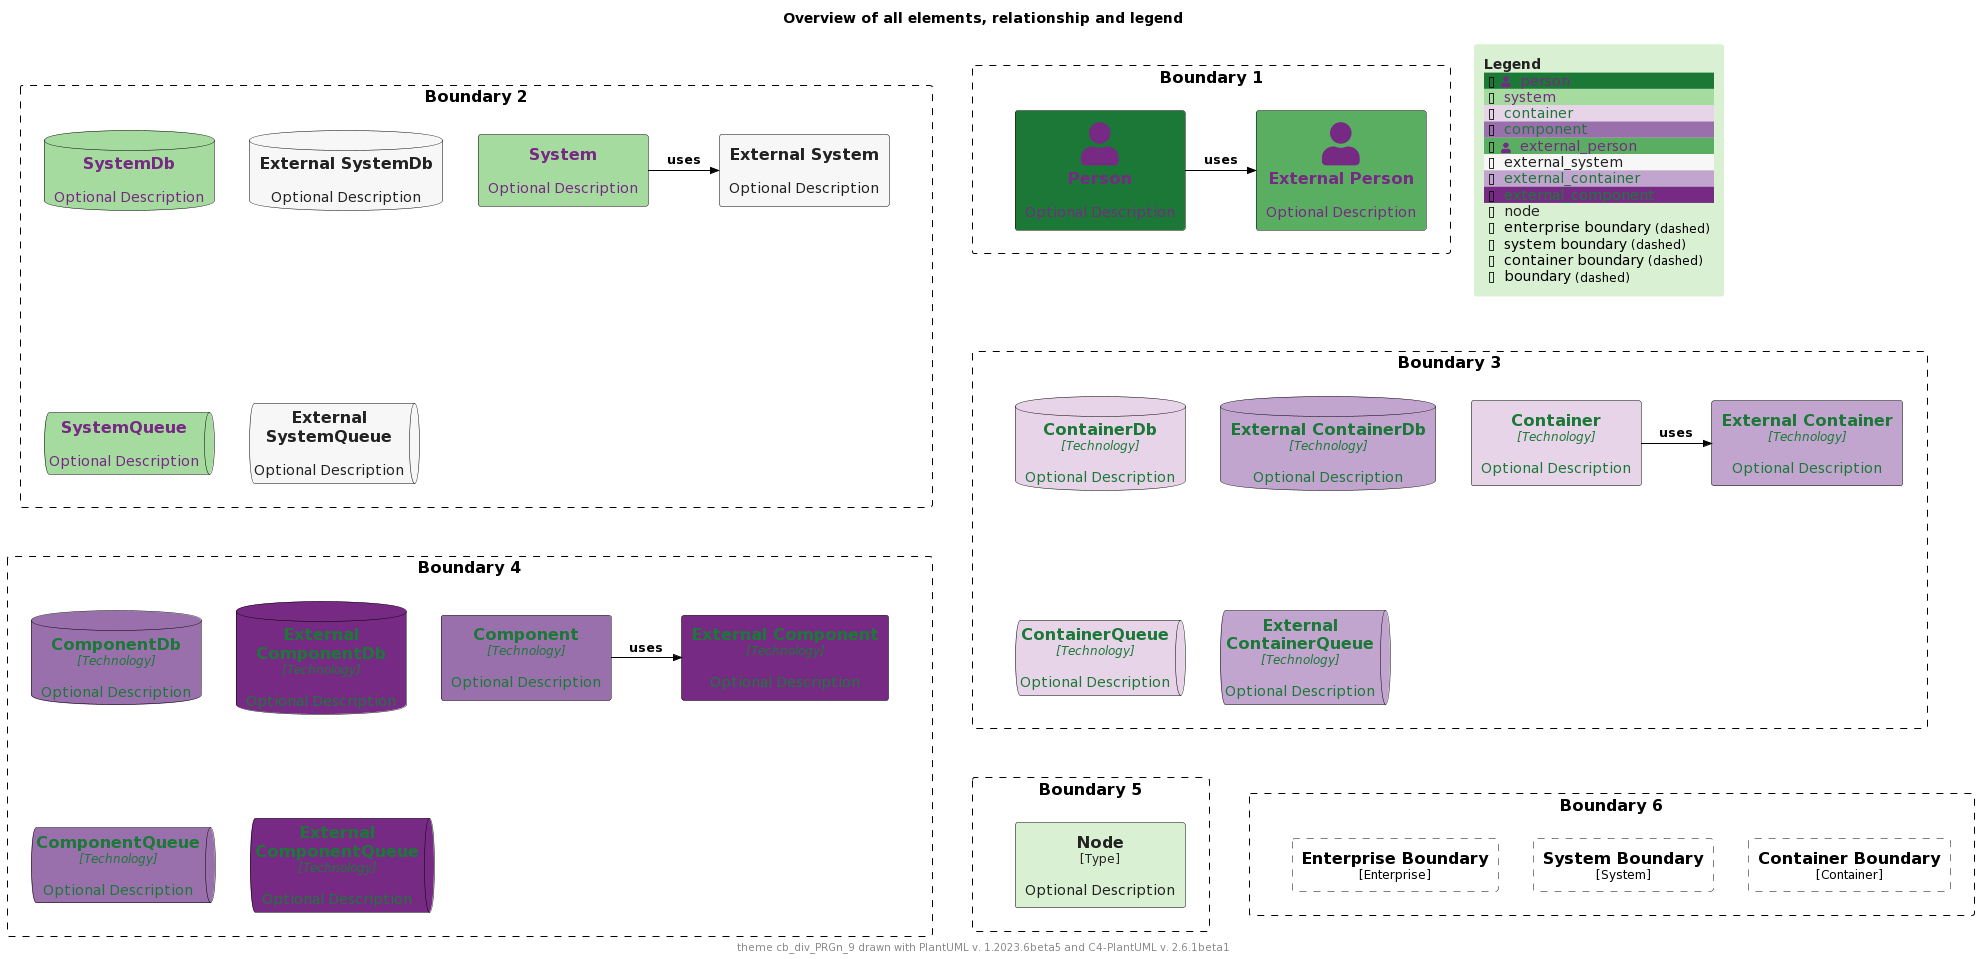

The diagram above was rendered by PlantUML. Its source (embedded in the PNG):
@startuml
'Theme: "puml-theme-cb_div_PRGn_9.puml"
'Theme colors
' Metadata
' Created: 2023-05-02 22:09:48.987037+00:00
!$THEME = "cb_div_PRGn_9"

!function $textcolor($bgColor)
!if $bgColor == $COLOR_INDEX_0 || $bgColor == $COLOR_INDEX_1 || $bgColor == $COLOR_INDEX_2 || $bgColor == $COLOR_INDEX_3
!return $COLOR_INDEX_8
!elseif $bgColor == $COLOR_INDEX_6 || $bgColor == $COLOR_INDEX_7 || $bgColor == $COLOR_INDEX_8
!return $COLOR_INDEX_0
!elseif %is_light($bgColor)
!return "#222222"
!elseif %is_dark($bgColor)
!return "#dddddd"
!else
!return $COLOR_TEXT_FALLBACK_COLOR
!endif
!endfunction

!$COLOR_INDEX_0="#762A83"
!$COLOR_INDEX_1="#9970AB"
!$COLOR_INDEX_2="#C2A5CF"
!$COLOR_INDEX_3="#E7D4E8"
!$COLOR_INDEX_4="#F7F7F7"
!$COLOR_INDEX_5="#D9F0D3"
!$COLOR_INDEX_6="#A6DBA0"
!$COLOR_INDEX_7="#5AAE61"
!$COLOR_INDEX_8="#1B7837"
!$COLOR_BORDER_COLOR="#000000"

!$COLOR_TEXT_LIGHT=$COLOR_INDEX_0
!$COLOR_TEXT_DARK=$COLOR_INDEX_8
!$COLOR_TEXT_NEUTRAL=$textcolor($COLOR_INDEX_4)
!$COLOR_REL_COLOR=$textcolor($COLOR_INDEX_8)

!$COLOR_TEXT_FALLBACK_COLOR ?= "#000000"

' stereotype and technology font size
!$STEREOTYPE_FONT_SIZE ?= 12
!$TECHN_FONT_SIZE ?= 12

' default text color of all elements
!$ELEMENT_FONT_COLOR ?= $COLOR_TEXT_FALLBACK_COLOR

' arrow related colors and text size
!$ARROW_COLOR ?= $COLOR_TEXT_FALLBACK_COLOR
!$ARROW_FONT_COLOR ?= $COLOR_TEXT_FALLBACK_COLOR
!$ARROW_FONT_SIZE ?= 12

' (default) boundary related colors and style
!$BOUNDARY_COLOR ?= $COLOR_BORDER_COLOR
!$BOUNDARY_BG_COLOR ?= "transparent"
!$BOUNDARY_BORDER_STYLE ?= "dashed"

' person related colors
!$PERSON_BG_COLOR ?= $COLOR_INDEX_8
!$PERSON_FONT_COLOR ?= $textcolor($PERSON_BG_COLOR)
!$PERSON_BORDER_COLOR ?= $COLOR_BORDER_COLOR

' external person related colors
!$EXTERNAL_PERSON_BG_COLOR ?= $COLOR_INDEX_7
!$EXTERNAL_PERSON_FONT_COLOR ?= $textcolor($EXTERNAL_PERSON_BG_COLOR)
!$EXTERNAL_PERSON_BORDER_COLOR ?= $COLOR_BORDER_COLOR

' system related colors
!$SYSTEM_BG_COLOR ?= $COLOR_INDEX_6
!$SYSTEM_FONT_COLOR ?= $textcolor($SYSTEM_BG_COLOR)
!$SYSTEM_BORDER_COLOR ?= $COLOR_BORDER_COLOR

' external system related colors
!$EXTERNAL_SYSTEM_BG_COLOR ?= $COLOR_INDEX_4
!$EXTERNAL_SYSTEM_FONT_COLOR ?= $textcolor($EXTERNAL_SYSTEM_BG_COLOR)
!$EXTERNAL_SYSTEM_BORDER_COLOR ?= $COLOR_BORDER_COLOR

' system boundary related colors and style
!$SYSTEM_BOUNDARY_COLOR ?= $BOUNDARY_COLOR
!$SYSTEM_BOUNDARY_BG_COLOR ?= $BOUNDARY_BG_COLOR
!$SYSTEM_BOUNDARY_BORDER_STYLE ?= $BOUNDARY_BORDER_STYLE

' enterprise boundary related colors and style
!$ENTERPRISE_BOUNDARY_COLOR ?= $BOUNDARY_COLOR
!$ENTERPRISE_BOUNDARY_BG_COLOR ?= $BOUNDARY_BG_COLOR
!$ENTERPRISE_BOUNDARY_BORDER_STYLE ?= $BOUNDARY_BORDER_STYLE

' container related colors
!$CONTAINER_BG_COLOR ?= $COLOR_INDEX_3
!$CONTAINER_FONT_COLOR ?= $textcolor($CONTAINER_BG_COLOR)
!$CONTAINER_BORDER_COLOR ?= $COLOR_BORDER_COLOR

' external container related colors
!$EXTERNAL_CONTAINER_BG_COLOR ?= $COLOR_INDEX_2
!$EXTERNAL_CONTAINER_FONT_COLOR ?= $textcolor($EXTERNAL_CONTAINER_BG_COLOR)
!$EXTERNAL_CONTAINER_BORDER_COLOR ?= $COLOR_BORDER_COLOR

' container boundary related colors and style
!$CONTAINER_BOUNDARY_COLOR ?= $BOUNDARY_COLOR
!$CONTAINER_BOUNDARY_BG_COLOR ?= $BOUNDARY_BG_COLOR
!$CONTAINER_BOUNDARY_BORDER_STYLE ?= $BOUNDARY_BORDER_STYLE

' component related colors
!$COMPONENT_BG_COLOR ?= $COLOR_INDEX_1
!$COMPONENT_FONT_COLOR ?= $textcolor($COMPONENT_BG_COLOR)
!$COMPONENT_BORDER_COLOR ?= $COLOR_BORDER_COLOR

' external component related colors
!$EXTERNAL_COMPONENT_BG_COLOR ?= $COLOR_INDEX_0
!$EXTERNAL_COMPONENT_FONT_COLOR ?= $textcolor($EXTERNAL_COMPONENT_BG_COLOR)
!$EXTERNAL_COMPONENT_BORDER_COLOR ?= $COLOR_BORDER_COLOR

' node related colors
!$NODE_BG_COLOR ?= $COLOR_INDEX_5
!$NODE_FONT_COLOR ?= $textcolor($NODE_BG_COLOR)
!$NODE_BORDER_COLOR ?= $COLOR_BORDER_COLOR

' legend colors and sizes
!$LEGEND_TITLE_COLOR ?= $textcolor($COLOR_INDEX_5)
!$LEGEND_FONT_COLOR ?= $textcolor($COLOR_INDEX_5)
!$LEGEND_BG_COLOR ?= $COLOR_INDEX_5
!$LEGEND_BORDER_COLOR ?= $COLOR_INDEX_5
!$LEGEND_DARK_COLOR ?= $COLOR_TEXT_DARK
!$LEGEND_LIGHT_COLOR ?= $COLOR_TEXT_LIGHT

!$LEGEND_DETAILS_SMALL_SIZE ?= 8
!$LEGEND_DETAILS_NORMAL_SIZE ?= 12

' legend related texts
!$LEGEND_SHADOW_TEXT ?= "shadow"
!$LEGEND_NO_SHADOW_TEXT ?= "no shadow"
!$LEGEND_NO_FONT_BG_TEXT ?= "last text and back color"
!$LEGEND_NO_FONT_TEXT ?= "last text color"
!$LEGEND_NO_BG_TEXT ?= "last back color"
!$LEGEND_NO_LINE_TEXT ?= "last line color"
!$LEGEND_ROUNDED_BOX ?= "rounded box"
!$LEGEND_EIGHT_SIDED ?= "eight sided"
!$LEGEND_DOTTED_LINE ?= "dotted"
!$LEGEND_DASHED_LINE ?= "dashed"
!$LEGEND_BOLD_LINE ?= "bold"
!$LEGEND_BOUNDARY ?= "boundary"
!$LEGEND_DASHED_BOUNDARY ?= "dashed"
' transparent is ignored, produces smaller legends
' !$LEGEND_DASHED_TRANSPARENT_BOUNDARY ?= "dashed, transparent"
!$LEGEND_DASHED_TRANSPARENT_BOUNDARY ?= "dashed"

' sketch related colors, font and texts
!$SKETCH_BG_COLOR ?= "transparent"
!$SKETCH_FONT_COLOR ?= $COLOR_INDEX_8
!$SKETCH_WARNING_COLOR ?= $COLOR_INDEX_0

!$SKETCH_FONT_NAME ?= "Gochi Hand"

!$SKETCH_FOOTER_WARNING ?= "Warning:"
!$SKETCH_FOOTER_TEXT ?= "Created for discussion, needs to be validated"

' size of rectangle shape corner markers
!$ROUNDED_BOX_SIZE ?= 25
!$EIGHT_SIDED_SIZE ?= 18

' Elements


' displays all elements, relationship and legend (can be included in the theme test)
!if %variable_exists("RELATIVE_INCLUDE")
  !include %get_variable_value("RELATIVE_INCLUDE")/C4_Component.puml
  !include %get_variable_value("RELATIVE_INCLUDE")/C4_Deployment.puml
!else
  !include https://raw.githubusercontent.com/plantuml-stdlib/C4-PlantUML/master/C4_Component.puml
  !include https://raw.githubusercontent.com/plantuml-stdlib/C4-PlantUML/master/C4_Deployment.puml
!endif

SetDefaultLegendEntries("person\nsystem\ncontainer\ncomponent\nexternal_person\nexternal_system\nexternal_container\nexternal_component\nnode\nenterprise_boundary\nsystem_boundary\ncontainer_boundary\nboundary")

title Overview of all elements, relationship and legend

footer theme $THEME drawn with PlantUML v. %version() and C4-PlantUML v. C4Version()

Boundary(b2, "Boundary 2") {
  System(system, "System", "Optional Description")
  System_Ext(externalSystem, "External System", "Optional Description")
  Rel_R(system, externalSystem, "uses")

  SystemDb(systemDb, "SystemDb", "Optional Description")
  SystemDb_Ext(externalSystemDb, "External SystemDb", "Optional Description")
  SystemQueue(systemQueue, "SystemQueue", "Optional Description")
  SystemQueue_Ext(externalSystemQueue, "External SystemQueue", "Optional Description")    
}

Boundary(b1, "Boundary 1") {
  Person(person, "Person", "Optional Description")
  Person_Ext(externalPerson, "External Person", "Optional Description")
  Rel_R(person, externalPerson, "uses")
}

Boundary(b3, "Boundary 3") {
  Container(container, "Container", "Technology", "Optional Description")
  Container_Ext(externalContainer, "External Container", "Technology", "Optional Description")
  Rel_R(container, externalContainer, "uses")

  ContainerDb(containerDb, "ContainerDb", "Technology", "Optional Description")
  ContainerDb_Ext(externalContainerDb, "External ContainerDb", "Technology", "Optional Description")
  ContainerQueue(containerQueue, "ContainerQueue", "Technology", "Optional Description")
  ContainerQueue_Ext(externalContainerQueue, "External ContainerQueue", "Technology", "Optional Description")
}

Boundary(b4, "Boundary 4") {
  Component(component, "Component", "Technology", "Optional Description")
  Component_Ext(externalComponent, "External Component", "Technology", "Optional Description")
  Rel_R(component, externalComponent, "uses")

  ComponentDb(componentDb, "ComponentDb", "Technology", "Optional Description")
  ComponentDb_Ext(externalComponentDb, "External ComponentDb", "Technology", "Optional Description")
  ComponentQueue(componentQueue, "ComponentQueue", "Technology", "Optional Description")
  ComponentQueue_Ext(externalComponentQueue, "External ComponentQueue", "Technology", "Optional Description")
}

Boundary(b5, "Boundary 5") {
  Node(node, "Node", "Type", "Optional Description")
}

Boundary(b6, "Boundary 6") {
  Enterprise_Boundary(eb, "Enterprise Boundary") {
  }

  System_Boundary(sb, "System Boundary") {
  }

  Container_Boundary(cb, "Container Boundary") {
  }

  Lay_R(eb,sb)
  Lay_R(sb,cb)
}

Lay_D(b2,b3)
Lay_R(b2,b1)
Lay_D(b3,b4)
Lay_D(b4,b5)
Lay_R(b5,b6)

SHOW_FLOATING_LEGEND()
@enduml